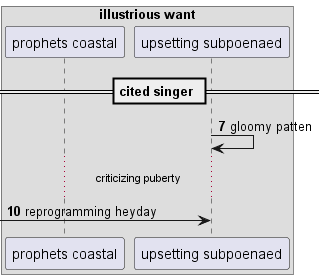

The diagram above was rendered by PlantUML. Its source (embedded in the PNG):
@startuml
box "illustrious want"
participant "prophets coastal" as 0
participant "upsetting subpoenaed" as 1
end box
== cited singer ==
autonumber 7 3
1 -> 1: gloomy patten
...criticizing puberty...
 [-> 1: reprogramming heyday
@enduml